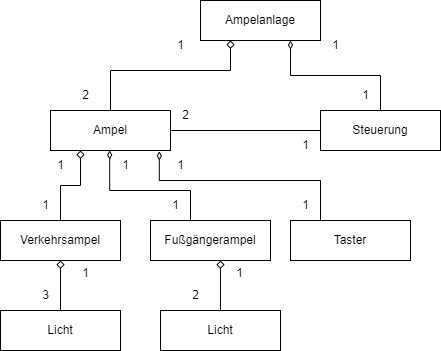

The diagram above was exported from draw.io. Its source (the exported page's mxGraphModel, read from the mxfile embedded in the PNG):
<mxGraphModel dx="1050" dy="621" grid="1" gridSize="10" guides="1" tooltips="1" connect="1" arrows="1" fold="1" page="1" pageScale="1" pageWidth="827" pageHeight="1169" math="0" shadow="0">
  <root>
    <mxCell id="0" />
    <mxCell id="1" parent="0" />
    <mxCell id="2" value="Ampelanlage" style="rounded=0;whiteSpace=wrap;html=1;" vertex="1" parent="1">
      <mxGeometry x="360" y="330" width="120" height="40" as="geometry" />
    </mxCell>
    <mxCell id="3" style="edgeStyle=orthogonalEdgeStyle;rounded=0;orthogonalLoop=1;jettySize=auto;html=1;entryX=0.25;entryY=1;entryDx=0;entryDy=0;endArrow=diamond;endFill=0;" edge="1" source="4" target="2" parent="1">
      <mxGeometry relative="1" as="geometry">
        <Array as="points">
          <mxPoint x="270" y="400" />
          <mxPoint x="390" y="400" />
        </Array>
      </mxGeometry>
    </mxCell>
    <mxCell id="4" value="Ampel" style="rounded=0;whiteSpace=wrap;html=1;" vertex="1" parent="1">
      <mxGeometry x="210" y="440" width="120" height="40" as="geometry" />
    </mxCell>
    <mxCell id="5" style="edgeStyle=orthogonalEdgeStyle;rounded=0;orthogonalLoop=1;jettySize=auto;html=1;entryX=0.75;entryY=1;entryDx=0;entryDy=0;endArrow=diamondThin;endFill=0;" edge="1" source="7" target="2" parent="1">
      <mxGeometry relative="1" as="geometry" />
    </mxCell>
    <mxCell id="6" style="edgeStyle=orthogonalEdgeStyle;rounded=0;orthogonalLoop=1;jettySize=auto;html=1;endArrow=none;endFill=0;" edge="1" source="7" target="4" parent="1">
      <mxGeometry relative="1" as="geometry" />
    </mxCell>
    <mxCell id="7" value="Steuerung" style="rounded=0;whiteSpace=wrap;html=1;" vertex="1" parent="1">
      <mxGeometry x="480" y="440" width="120" height="40" as="geometry" />
    </mxCell>
    <mxCell id="8" style="edgeStyle=orthogonalEdgeStyle;rounded=0;orthogonalLoop=1;jettySize=auto;html=1;entryX=0.25;entryY=1;entryDx=0;entryDy=0;endArrow=diamond;endFill=0;" edge="1" source="9" target="4" parent="1">
      <mxGeometry relative="1" as="geometry" />
    </mxCell>
    <mxCell id="9" value="Verkehrsampel" style="rounded=0;whiteSpace=wrap;html=1;" vertex="1" parent="1">
      <mxGeometry x="160" y="550" width="120" height="40" as="geometry" />
    </mxCell>
    <mxCell id="10" style="edgeStyle=orthogonalEdgeStyle;rounded=0;orthogonalLoop=1;jettySize=auto;html=1;entryX=-0.027;entryY=0;entryDx=0;entryDy=0;endArrow=diamondThin;endFill=0;entryPerimeter=0;" edge="1" source="11" target="20" parent="1">
      <mxGeometry relative="1" as="geometry">
        <Array as="points">
          <mxPoint x="350" y="520" />
          <mxPoint x="269" y="520" />
        </Array>
      </mxGeometry>
    </mxCell>
    <mxCell id="11" value="Fußgängerampel" style="rounded=0;whiteSpace=wrap;html=1;" vertex="1" parent="1">
      <mxGeometry x="310" y="550" width="120" height="40" as="geometry" />
    </mxCell>
    <mxCell id="12" value="Taster" style="rounded=0;whiteSpace=wrap;html=1;" vertex="1" parent="1">
      <mxGeometry x="450" y="550" width="120" height="40" as="geometry" />
    </mxCell>
    <mxCell id="13" style="edgeStyle=orthogonalEdgeStyle;rounded=0;orthogonalLoop=1;jettySize=auto;html=1;entryX=0.907;entryY=1.02;entryDx=0;entryDy=0;entryPerimeter=0;endArrow=diamondThin;endFill=0;" edge="1" source="12" target="4" parent="1">
      <mxGeometry relative="1" as="geometry">
        <Array as="points">
          <mxPoint x="480" y="510" />
          <mxPoint x="319" y="510" />
        </Array>
      </mxGeometry>
    </mxCell>
    <mxCell id="14" value="2" style="text;html=1;align=center;verticalAlign=middle;resizable=0;points=[];autosize=1;strokeColor=none;fillColor=none;" vertex="1" parent="1">
      <mxGeometry x="230" y="410" width="30" height="30" as="geometry" />
    </mxCell>
    <mxCell id="15" value="1" style="text;html=1;align=center;verticalAlign=middle;resizable=0;points=[];autosize=1;strokeColor=none;fillColor=none;" vertex="1" parent="1">
      <mxGeometry x="325" y="360" width="30" height="30" as="geometry" />
    </mxCell>
    <mxCell id="16" value="1" style="text;html=1;align=center;verticalAlign=middle;resizable=0;points=[];autosize=1;strokeColor=none;fillColor=none;" vertex="1" parent="1">
      <mxGeometry x="480" y="360" width="30" height="30" as="geometry" />
    </mxCell>
    <mxCell id="17" value="1" style="text;html=1;align=center;verticalAlign=middle;resizable=0;points=[];autosize=1;strokeColor=none;fillColor=none;" vertex="1" parent="1">
      <mxGeometry x="510" y="410" width="30" height="30" as="geometry" />
    </mxCell>
    <mxCell id="18" value="1" style="text;html=1;align=center;verticalAlign=middle;resizable=0;points=[];autosize=1;strokeColor=none;fillColor=none;" vertex="1" parent="1">
      <mxGeometry x="325" y="480" width="30" height="30" as="geometry" />
    </mxCell>
    <mxCell id="19" value="1" style="text;html=1;align=center;verticalAlign=middle;resizable=0;points=[];autosize=1;strokeColor=none;fillColor=none;" vertex="1" parent="1">
      <mxGeometry x="205" y="480" width="30" height="30" as="geometry" />
    </mxCell>
    <mxCell id="20" value="1" style="text;html=1;align=center;verticalAlign=middle;resizable=0;points=[];autosize=1;strokeColor=none;fillColor=none;" vertex="1" parent="1">
      <mxGeometry x="270" y="480" width="30" height="30" as="geometry" />
    </mxCell>
    <mxCell id="21" value="1" style="text;html=1;align=center;verticalAlign=middle;resizable=0;points=[];autosize=1;strokeColor=none;fillColor=none;" vertex="1" parent="1">
      <mxGeometry x="190" y="520" width="30" height="30" as="geometry" />
    </mxCell>
    <mxCell id="22" value="1" style="text;html=1;align=center;verticalAlign=middle;resizable=0;points=[];autosize=1;strokeColor=none;fillColor=none;" vertex="1" parent="1">
      <mxGeometry x="320" y="520" width="30" height="30" as="geometry" />
    </mxCell>
    <mxCell id="23" value="1" style="text;html=1;align=center;verticalAlign=middle;resizable=0;points=[];autosize=1;strokeColor=none;fillColor=none;" vertex="1" parent="1">
      <mxGeometry x="450" y="520" width="30" height="30" as="geometry" />
    </mxCell>
    <mxCell id="24" value="2" style="text;html=1;align=center;verticalAlign=middle;resizable=0;points=[];autosize=1;strokeColor=none;fillColor=none;" vertex="1" parent="1">
      <mxGeometry x="330" y="430" width="30" height="30" as="geometry" />
    </mxCell>
    <mxCell id="25" value="1" style="text;html=1;align=center;verticalAlign=middle;resizable=0;points=[];autosize=1;strokeColor=none;fillColor=none;" vertex="1" parent="1">
      <mxGeometry x="450" y="460" width="30" height="30" as="geometry" />
    </mxCell>
    <mxCell id="26" style="edgeStyle=orthogonalEdgeStyle;rounded=0;orthogonalLoop=1;jettySize=auto;html=1;entryX=0.5;entryY=1;entryDx=0;entryDy=0;endArrow=diamond;endFill=0;" edge="1" source="27" target="9" parent="1">
      <mxGeometry relative="1" as="geometry" />
    </mxCell>
    <mxCell id="27" value="Licht" style="rounded=0;whiteSpace=wrap;html=1;" vertex="1" parent="1">
      <mxGeometry x="160" y="640" width="120" height="40" as="geometry" />
    </mxCell>
    <mxCell id="28" value="Licht" style="rounded=0;whiteSpace=wrap;html=1;" vertex="1" parent="1">
      <mxGeometry x="320" y="640" width="120" height="40" as="geometry" />
    </mxCell>
    <mxCell id="29" style="edgeStyle=orthogonalEdgeStyle;rounded=0;orthogonalLoop=1;jettySize=auto;html=1;entryX=0.583;entryY=1;entryDx=0;entryDy=0;entryPerimeter=0;endArrow=diamond;endFill=0;" edge="1" source="28" target="11" parent="1">
      <mxGeometry relative="1" as="geometry" />
    </mxCell>
    <mxCell id="30" value="3" style="text;html=1;align=center;verticalAlign=middle;resizable=0;points=[];autosize=1;strokeColor=none;fillColor=none;" vertex="1" parent="1">
      <mxGeometry x="190" y="610" width="30" height="30" as="geometry" />
    </mxCell>
    <mxCell id="31" value="2" style="text;html=1;align=center;verticalAlign=middle;resizable=0;points=[];autosize=1;strokeColor=none;fillColor=none;" vertex="1" parent="1">
      <mxGeometry x="340" y="610" width="30" height="30" as="geometry" />
    </mxCell>
    <mxCell id="32" value="1" style="text;html=1;align=center;verticalAlign=middle;resizable=0;points=[];autosize=1;strokeColor=none;fillColor=none;" vertex="1" parent="1">
      <mxGeometry x="384" y="588" width="30" height="30" as="geometry" />
    </mxCell>
    <mxCell id="33" value="1" style="text;html=1;align=center;verticalAlign=middle;resizable=0;points=[];autosize=1;strokeColor=none;fillColor=none;" vertex="1" parent="1">
      <mxGeometry x="230" y="588" width="30" height="30" as="geometry" />
    </mxCell>
  </root>
</mxGraphModel>